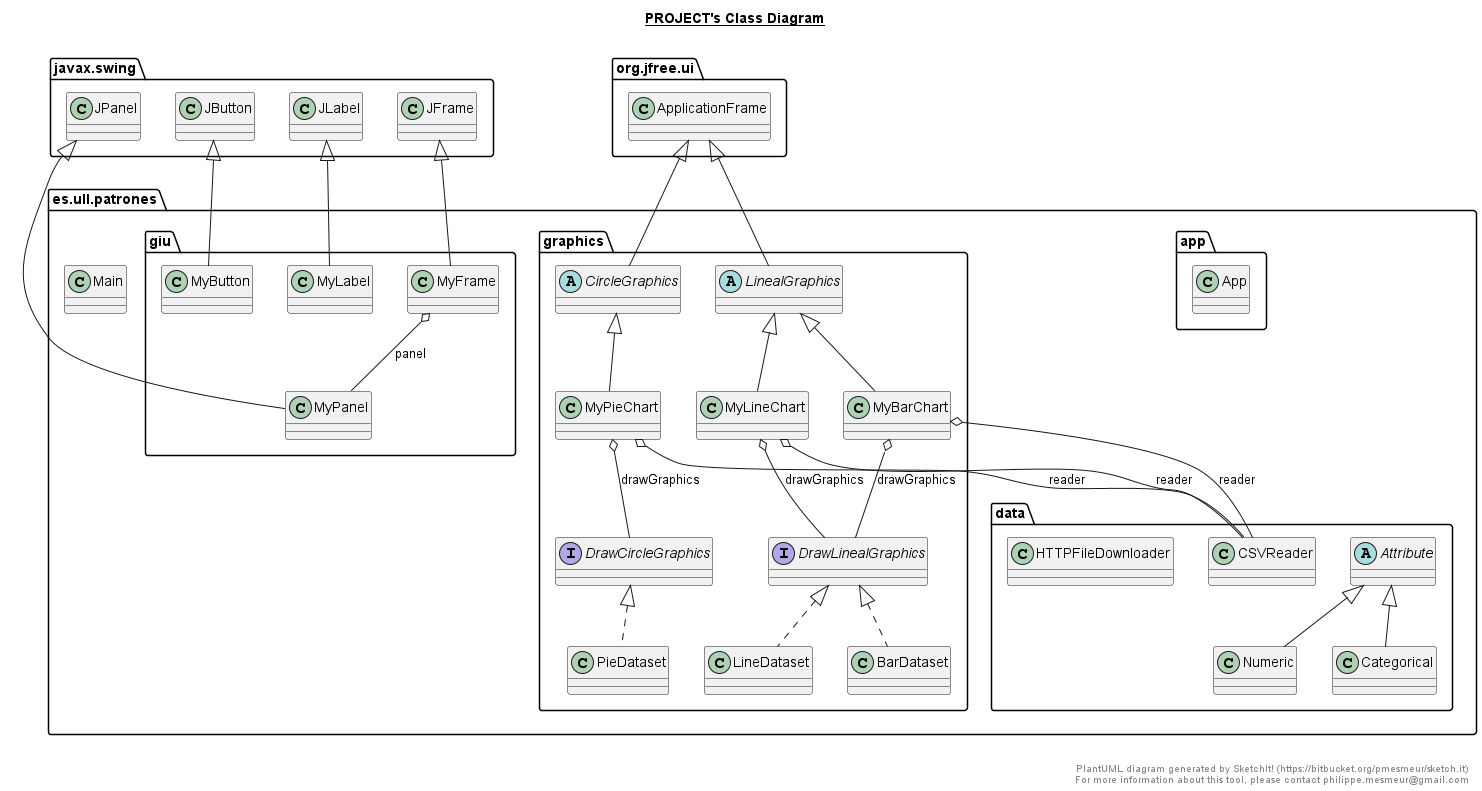

The diagram above was rendered by PlantUML. Its source (embedded in the PNG):
@startuml

title __PROJECT's Class Diagram__\n

  namespace es.ull.patrones {
    class Main {
    }
  }
  

  namespace es.ull.patrones {
    namespace es.ull.patrones.app {
      class es.ull.patrones.app.App {
      }
    }
  }
  

  namespace es.ull.patrones {
    namespace es.ull.patrones.data {
      abstract class es.ull.patrones.data.Attribute {
      }
    }
  }
  

  namespace es.ull.patrones {
    namespace es.ull.patrones.data {
      class es.ull.patrones.data.CSVReader {
      }
    }
  }
  

  namespace es.ull.patrones {
    namespace es.ull.patrones.data {
      class es.ull.patrones.data.Categorical {
      }
    }
  }
  

  namespace es.ull.patrones {
    namespace es.ull.patrones.data {
      class es.ull.patrones.data.HTTPFileDownloader {
      }
    }
  }
  

  namespace es.ull.patrones {
    namespace es.ull.patrones.data {
      class es.ull.patrones.data.Numeric {
      }
    }
  }
  

  namespace es.ull.patrones {
    namespace es.ull.patrones.giu {
      class es.ull.patrones.giu.MyButton {
      }
    }
  }
  

  namespace es.ull.patrones {
    namespace es.ull.patrones.giu {
      class es.ull.patrones.giu.MyFrame {
      }
    }
  }
  

  namespace es.ull.patrones {
    namespace es.ull.patrones.giu {
      class es.ull.patrones.giu.MyLabel {
      }
    }
  }
  

  namespace es.ull.patrones {
    namespace es.ull.patrones.giu {
      class es.ull.patrones.giu.MyPanel {
      }
    }
  }
  

  namespace es.ull.patrones {
    namespace es.ull.patrones.graphics {
      class es.ull.patrones.graphics.BarDataset {
      }
    }
  }
  

  namespace es.ull.patrones {
    namespace es.ull.patrones.graphics {
      abstract class es.ull.patrones.graphics.CircleGraphics {
      }
    }
  }
  

  namespace es.ull.patrones {
    namespace es.ull.patrones.graphics {
      interface es.ull.patrones.graphics.DrawCircleGraphics {
      }
    }
  }
  

  namespace es.ull.patrones {
    namespace es.ull.patrones.graphics {
      interface es.ull.patrones.graphics.DrawLinealGraphics {
      }
    }
  }
  

  namespace es.ull.patrones {
    namespace es.ull.patrones.graphics {
      class es.ull.patrones.graphics.LineDataset {
      }
    }
  }
  

  namespace es.ull.patrones {
    namespace es.ull.patrones.graphics {
      abstract class es.ull.patrones.graphics.LinealGraphics {
      }
    }
  }
  

  namespace es.ull.patrones {
    namespace es.ull.patrones.graphics {
      class es.ull.patrones.graphics.MyBarChart {
      }
    }
  }
  

  namespace es.ull.patrones {
    namespace es.ull.patrones.graphics {
      class es.ull.patrones.graphics.MyLineChart {
      }
    }
  }
  

  namespace es.ull.patrones {
    namespace es.ull.patrones.graphics {
      class es.ull.patrones.graphics.MyPieChart {
      }
    }
  }
  

  namespace es.ull.patrones {
    namespace es.ull.patrones.graphics {
      class es.ull.patrones.graphics.PieDataset {
      }
    }
  }
  

  es.ull.patrones.data.Categorical -up-|> es.ull.patrones.data.Attribute
  es.ull.patrones.data.Numeric -up-|> es.ull.patrones.data.Attribute
  es.ull.patrones.giu.MyButton -up-|> javax.swing.JButton
  es.ull.patrones.giu.MyFrame -up-|> javax.swing.JFrame
  es.ull.patrones.giu.MyFrame o-- es.ull.patrones.giu.MyPanel : panel
  es.ull.patrones.giu.MyLabel -up-|> javax.swing.JLabel
  es.ull.patrones.giu.MyPanel -up-|> javax.swing.JPanel
  es.ull.patrones.graphics.BarDataset .up.|> es.ull.patrones.graphics.DrawLinealGraphics
  es.ull.patrones.graphics.CircleGraphics -up-|> org.jfree.ui.ApplicationFrame
  es.ull.patrones.graphics.LineDataset .up.|> es.ull.patrones.graphics.DrawLinealGraphics
  es.ull.patrones.graphics.LinealGraphics -up-|> org.jfree.ui.ApplicationFrame
  es.ull.patrones.graphics.MyBarChart -up-|> es.ull.patrones.graphics.LinealGraphics
  es.ull.patrones.graphics.MyBarChart o-- es.ull.patrones.graphics.DrawLinealGraphics : drawGraphics
  es.ull.patrones.graphics.MyBarChart o-- es.ull.patrones.data.CSVReader : reader
  es.ull.patrones.graphics.MyLineChart -up-|> es.ull.patrones.graphics.LinealGraphics
  es.ull.patrones.graphics.MyLineChart o-- es.ull.patrones.graphics.DrawLinealGraphics : drawGraphics
  es.ull.patrones.graphics.MyLineChart o-- es.ull.patrones.data.CSVReader : reader
  es.ull.patrones.graphics.MyPieChart -up-|> es.ull.patrones.graphics.CircleGraphics
  es.ull.patrones.graphics.MyPieChart o-- es.ull.patrones.graphics.DrawCircleGraphics : drawGraphics
  es.ull.patrones.graphics.MyPieChart o-- es.ull.patrones.data.CSVReader : reader
  es.ull.patrones.graphics.PieDataset .up.|> es.ull.patrones.graphics.DrawCircleGraphics


right footer


PlantUML diagram generated by SketchIt! (https://bitbucket.org/pmesmeur/sketch.it)
For more information about this tool, please contact philippe.mesmeur@gmail.com
endfooter

@enduml